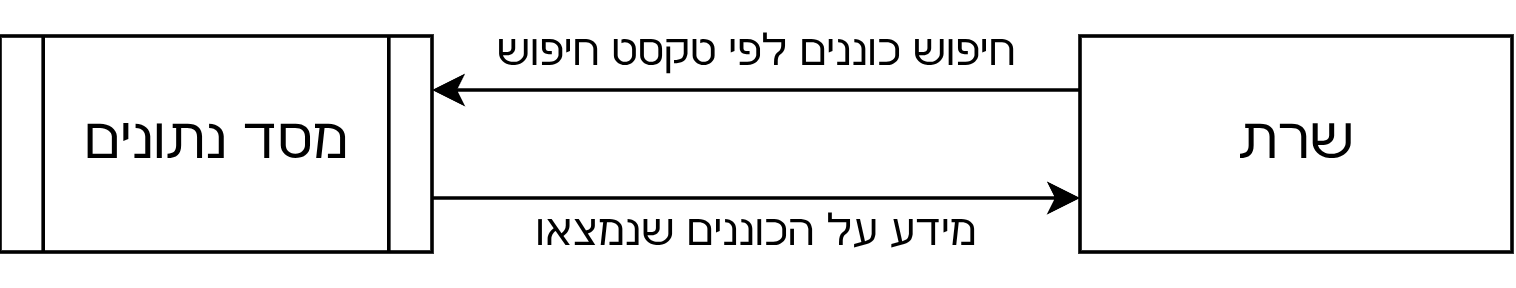

The diagram above was exported from draw.io. Its source (the exported page's mxGraphModel, read from the mxfile embedded in the PNG):
<mxGraphModel dx="396" dy="234" grid="1" gridSize="10" guides="1" tooltips="1" connect="1" arrows="1" fold="1" page="1" pageScale="1" pageWidth="850" pageHeight="1100" math="0" shadow="0">
  <root>
    <mxCell id="0" />
    <mxCell id="1" parent="0" />
    <mxCell id="6S9fLqL2uVPfHSbeeUet-3" edge="1" parent="1" source="6S9fLqL2uVPfHSbeeUet-1" style="edgeStyle=orthogonalEdgeStyle;rounded=0;orthogonalLoop=1;jettySize=auto;html=1;entryX=1;entryY=0.25;entryDx=0;entryDy=0;" target="6S9fLqL2uVPfHSbeeUet-2">
      <mxGeometry relative="1" as="geometry">
        <Array as="points">
          <mxPoint x="380" y="345" />
          <mxPoint x="380" y="345" />
        </Array>
      </mxGeometry>
    </mxCell>
    <mxCell id="6S9fLqL2uVPfHSbeeUet-1" parent="1" style="rounded=0;whiteSpace=wrap;html=1;" value="&lt;font style=&quot;font-size: 16px;&quot;&gt;שרת&lt;/font&gt;" vertex="1">
      <mxGeometry height="60" width="120" x="410" y="330" as="geometry" />
    </mxCell>
    <mxCell id="6S9fLqL2uVPfHSbeeUet-4" edge="1" parent="1" source="6S9fLqL2uVPfHSbeeUet-2" style="edgeStyle=orthogonalEdgeStyle;rounded=0;orthogonalLoop=1;jettySize=auto;html=1;entryX=0;entryY=0.75;entryDx=0;entryDy=0;" target="6S9fLqL2uVPfHSbeeUet-1">
      <mxGeometry relative="1" as="geometry">
        <Array as="points">
          <mxPoint x="300" y="375" />
          <mxPoint x="300" y="375" />
        </Array>
      </mxGeometry>
    </mxCell>
    <mxCell id="6S9fLqL2uVPfHSbeeUet-2" parent="1" style="shape=process;whiteSpace=wrap;html=1;backgroundOutline=1;" value="&lt;font style=&quot;font-size: 16px;&quot;&gt;מסד נתונים&lt;/font&gt;" vertex="1">
      <mxGeometry height="60" width="120" x="110" y="330" as="geometry" />
    </mxCell>
    <mxCell id="zTEE1AE2HeJoNGqJ3r-0-1" parent="1" style="text;html=1;whiteSpace=wrap;strokeColor=none;fillColor=none;align=center;verticalAlign=middle;rounded=0;" value="חיפוש כוננים לפי טקסט חיפוש" vertex="1">
      <mxGeometry height="30" width="160" x="240" y="320" as="geometry" />
    </mxCell>
    <mxCell id="zTEE1AE2HeJoNGqJ3r-0-2" parent="1" style="text;html=1;whiteSpace=wrap;strokeColor=none;fillColor=none;align=center;verticalAlign=middle;rounded=0;" value="מידע על הכוננים שנמצאו" vertex="1">
      <mxGeometry height="30" width="150" x="245" y="370" as="geometry" />
    </mxCell>
  </root>
</mxGraphModel>